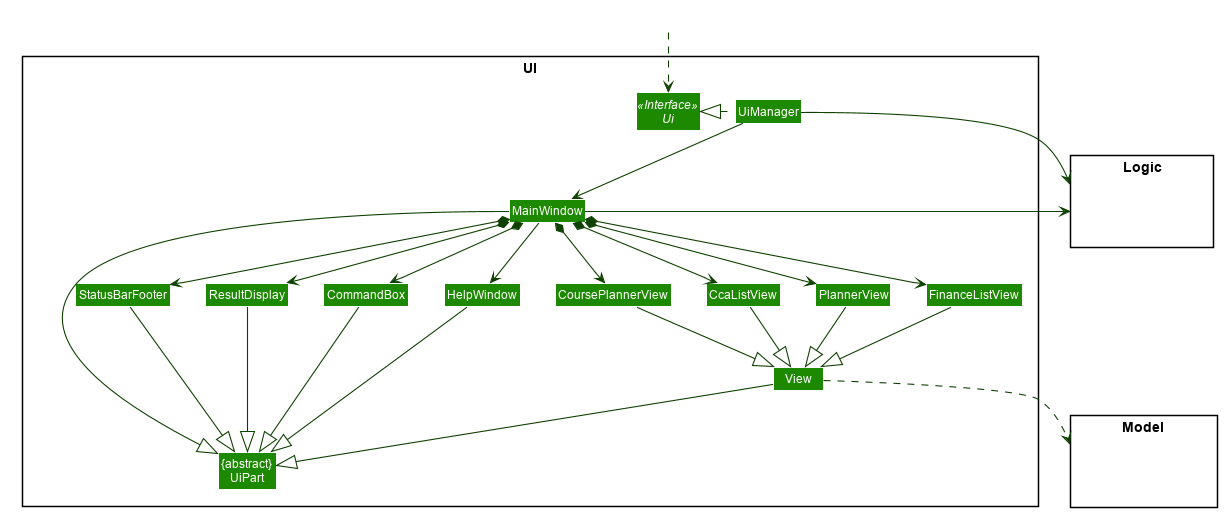

The diagram above was rendered by PlantUML. Its source (embedded in the PNG):
@startuml








skinparam BackgroundColor #FFFFFFF

skinparam Shadowing false

skinparam Class {
    FontColor #FFFFFF
    BorderThickness 1
    BorderColor #FFFFFF
    StereotypeFontColor #FFFFFF
    FontName Arial
}

skinparam Actor {
    BorderColor #000000
    Color #000000
    FontName Arial
}

skinparam Sequence {
    MessageAlign center
    BoxFontSize 15
    BoxPadding 0
    BoxFontColor #FFFFFF
    FontName Arial
}

skinparam Participant {
    FontColor #FFFFFFF
    Padding 20
}

skinparam MinClassWidth 50
skinparam ParticipantPadding 10
skinparam Shadowing false
skinparam DefaultTextAlignment center
skinparam packageStyle Rectangle

hide footbox
hide members
hide circle
skinparam arrowThickness 1.1
skinparam arrowColor #0E4100
skinparam classBackgroundColor #1D8900

package UI <<Rectangle>>{
Interface Ui <<Interface>>
Class "{abstract}\nUiPart" as UiPart
Class UiManager
Class MainWindow
Class HelpWindow
Class ResultDisplay
Class CoursePlannerView
Class CcaListView
Class PlannerView
Class FinanceListView
Class StatusBarFooter
Class CommandBox
Class View
}

package Model <<Rectangle>> {
Class HiddenModel #FFFFFF
}

package Logic <<Rectangle>> {
Class HiddenLogic #FFFFFF
}

Class HiddenOutside #FFFFFF
HiddenOutside ..> Ui

UiManager .left.|> Ui
UiManager -down-> MainWindow
MainWindow *-down-> CoursePlannerView
MainWindow *-down-> FinanceListView
MainWindow *-down-> PlannerView
MainWindow *-down-> CcaListView
MainWindow --> HelpWindow
MainWindow *-down-> CommandBox
MainWindow *-down-> ResultDisplay
MainWindow *-down-> StatusBarFooter

CoursePlannerView --|> View
FinanceListView --|> View
PlannerView --|> View
CcaListView --|> View

View --|> UiPart
View ..> Model

MainWindow -left-|> UiPart

ResultDisplay --|> UiPart
CommandBox --|> UiPart

StatusBarFooter --|> UiPart
HelpWindow -down-|> UiPart

UiManager -right-> Logic
MainWindow -left-> Logic

HelpWindow -[hidden]left- CommandBox
CommandBox -[hidden]left- ResultDisplay
ResultDisplay -[hidden]left- StatusBarFooter

MainWindow -[hidden]-|> UiPart
@enduml